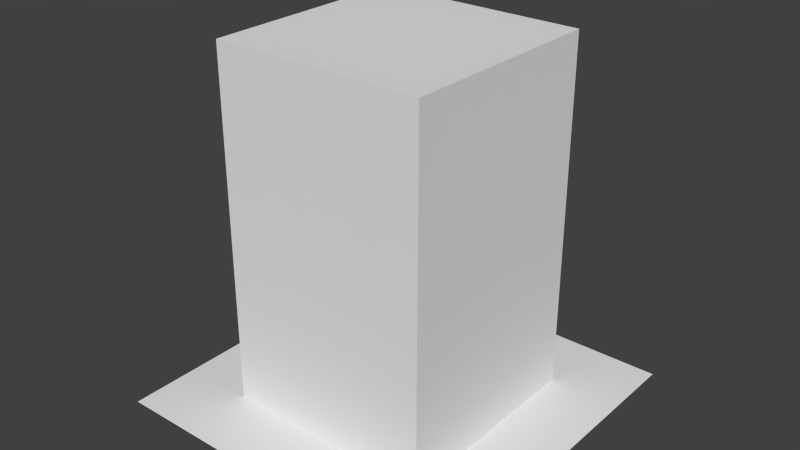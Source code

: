 # Source: 001.blend  (saved by Blender 2.64.2; exported with 4.5.12 LTS)
import bpy
from mathutils import Matrix  # noqa: F401  (used for matrix-valued properties, if any)

bpy.ops.wm.read_factory_settings(use_empty=True)
scene = bpy.context.scene
scene.name = 'Scene'

# ---- collections
col_collection_1 = bpy.data.collections.new('Collection 1'); scene.collection.children.link(col_collection_1)

# ---- world
world_world = bpy.data.worlds.new('World'); scene.world = world_world
world_world.color = (0.05088, 0.05088, 0.05088)
world_world.use_sun_shadow = False
world_world.sun_shadow_jitter_overblur = 0.0
world_world.cycles.sampling_method = 'MANUAL'
world_world.cycles.sample_map_resolution = 256

# ---- meshes
me_cube_003 = bpy.data.meshes.new('Cube.003')
me_cube_003.from_pydata([(-100.0, -100.0, -100.0), (-100.0, 100.0, -100.0), (100.0, 100.0, -100.0), (100.0, -100.0, -100.0), (-100.0, -100.0, 100.0), (-100.0, 100.0, 100.0), (100.0, 100.0, 100.0), (100.0, -100.0, 100.0)], [], [(4, 5, 1, 0), (5, 6, 2, 1), (6, 7, 3, 2), (7, 4, 0, 3), (0, 1, 2, 3), (7, 6, 5, 4)])
me_cube_003.use_remesh_preserve_volume = False
me_cube_003.use_remesh_preserve_attributes = False
me_cube_003.use_mirror_vertex_groups = False
me_cube_003.update()
me_cube_002 = bpy.data.meshes.new('Cube.002')
me_cube_002.from_pydata([(-200.0, -100.0, -125.0), (-200.0, 100.0, -125.0), (2.289e-05, 100.0, -125.0), (2.289e-05, -100.0, -125.0), (-200.0, -100.0, 75.0), (-200.0, 100.0, 75.0), (2.289e-05, 100.0, 75.0), (2.289e-05, -100.0, 75.0)], [], [(4, 5, 1, 0), (5, 6, 2, 1), (6, 7, 3, 2), (7, 4, 0, 3), (0, 1, 2, 3), (7, 6, 5, 4)])
me_cube_002.use_remesh_preserve_volume = False
me_cube_002.use_remesh_preserve_attributes = False
me_cube_002.use_mirror_vertex_groups = False
me_cube_002.update()
me_cube = bpy.data.meshes.new('Cube')
me_cube.from_pydata([(-115.9, -116.0, 0.0), (-115.9, 116.0, 0.0), (115.9, 116.0, 0.0), (115.9, -116.0, 0.0), (-115.9, -116.0, 200.0), (-115.9, 116.0, 200.0), (115.9, 116.0, 200.0), (115.9, -116.0, 200.0)], [], [(4, 5, 1, 0), (5, 6, 2, 1), (6, 7, 3, 2), (7, 4, 0, 3), (0, 1, 2, 3), (7, 6, 5, 4)])
me_cube.use_remesh_preserve_volume = False
me_cube.use_remesh_preserve_attributes = False
me_cube.use_mirror_vertex_groups = False
me_cube.update()
me_plane = bpy.data.meshes.new('Plane')
me_plane.from_pydata([(100.0, -100.0, 0.0), (-100.0, -100.0, 0.0), (100.0, 100.0, 0.0), (-100.0, 100.0, 0.0)], [], [(2, 3, 1, 0)])
me_plane.use_remesh_preserve_volume = False
me_plane.use_remesh_preserve_attributes = False
me_plane.use_mirror_vertex_groups = False
me_plane.update()
arm_armature_004 = bpy.data.armatures.new('Armature.004')  # bones are not reproduced
arm_armature_003 = bpy.data.armatures.new('Armature.003')  # bones are not reproduced

# ---- objects
ob_armature = bpy.data.objects.new('Armature', arm_armature_004)
ob_cube_001 = bpy.data.objects.new('Cube.001', me_cube_003)
ob_armature_001 = bpy.data.objects.new('Armature.001', arm_armature_003)
ob_cube_002 = bpy.data.objects.new('Cube.002', me_cube_002)
ob_cube = bpy.data.objects.new('Cube', me_cube)
ob_plane = bpy.data.objects.new('Plane', me_plane)

# ---- transforms, parenting, visibility, modifiers, constraints
ob_armature.location = (-20.0, 30.0, 50.0)
ob_armature.rotation_euler = (-1.344e-07, 1.571, 0.0)
ob_armature.lineart.crease_threshold = 0.0
ob_cube_001.parent = ob_armature
ob_cube_001.matrix_parent_inverse = Matrix(((1.863e-07, 0.0, -1.0, 50.0), (-1.118e-07, 1.0, 0.0, -30.0), (1.0, 1.192e-07, 2.086e-07, 20.0), (0.0, 0.0, 0.0, 1.0)))
ob_cube_001.location = (-10.0, 30.0, 40.0)
ob_cube_001.scale = (0.1, 0.02, 0.4)
ob_cube_001.lineart.crease_threshold = 0.0
_vg = ob_cube_001.vertex_groups.new(name='Bone')
for _i, _w in zip([0, 1, 2, 3, 4, 5, 6, 7], [1.0, 1.0, 1.0, 1.0, 1.0, 1.0, 1.0, 1.0]): _vg.add([_i], _w, 'REPLACE')
_m = ob_cube_001.modifiers.new('Armature', 'ARMATURE')
_m.use_bone_envelopes = True
_m = ob_cube_001.modifiers.new('Armature.001', 'ARMATURE')
_m.use_bone_envelopes = True
_m = ob_cube_001.modifiers.new('Armature.002', 'ARMATURE')
_m.use_bone_envelopes = True
_m = ob_cube_001.modifiers.new('Armature.003', 'ARMATURE')
_m.object = ob_armature
_m.use_bone_envelopes = True
ob_armature_001.location = (20.0, 30.0, 40.0)
ob_armature_001.rotation_euler = (-1.344e-07, -1.571, 0.0)
ob_armature_001.lineart.crease_threshold = 0.0
ob_cube_002.parent = ob_armature_001
ob_cube_002.matrix_parent_inverse = Matrix(((1.49e-07, 0.0, 1.0, -40.0), (1.118e-07, 1.0, 0.0, -30.0), (-1.0, 1.192e-07, 2.086e-07, 20.0), (0.0, 0.0, 0.0, 1.0)))
ob_cube_002.location = (20.0, 30.0, 50.0)
ob_cube_002.scale = (0.1, 0.02, 0.4)
ob_cube_002.lineart.crease_threshold = 0.0
_vg = ob_cube_002.vertex_groups.new(name='Bone')
for _i, _w in zip([0, 1, 2, 3, 4, 5, 6, 7], [1.0, 1.0, 1.0, 1.0, 1.0, 1.0, 1.0, 1.0]): _vg.add([_i], _w, 'REPLACE')
_m = ob_cube_002.modifiers.new('Armature', 'ARMATURE')
_m.use_bone_envelopes = True
_m = ob_cube_002.modifiers.new('Armature.001', 'ARMATURE')
_m.use_bone_envelopes = True
_m = ob_cube_002.modifiers.new('Armature.002', 'ARMATURE')
_m.object = ob_armature_001
_m.use_bone_envelopes = True
ob_cube.location = (1.907e-06, 0.0, 0.0)
ob_cube.scale = (0.2587, -0.2586, 0.5)
ob_cube.lineart.crease_threshold = 0.0
ob_plane.location = (0.0, 0.0, 0.0)
ob_plane.scale = (0.5, 0.5, 0.5)
ob_plane.lineart.crease_threshold = 0.0

# ---- collection membership
col_collection_1.objects.link(ob_armature)
col_collection_1.objects.link(ob_cube_001)
col_collection_1.objects.link(ob_armature_001)
col_collection_1.objects.link(ob_cube_002)
col_collection_1.objects.link(ob_cube)
col_collection_1.objects.link(ob_plane)

# ---- scene / render settings (as saved in the file)
scene.frame_start = 1; scene.frame_end = 60; scene.frame_set(1)
scene.render.engine = 'BLENDER_EEVEE_NEXT'
scene.render.image_settings.color_mode = 'RGB'
scene.render.image_settings.compression = 90
scene.render.resolution_percentage = 50
scene.render.fps = 60
scene.render.dither_intensity = 0.0
scene.render.bake_margin = 2
scene.render.bake_bias = 0.0
scene.cycles.use_denoising = False
scene.cycles.samples = 10
scene.cycles.sampling_pattern = 'TABULATED_SOBOL'
scene.cycles.light_sampling_threshold = 0.0
scene.cycles.use_adaptive_sampling = False
scene.cycles.use_light_tree = False
scene.cycles.blur_glossy = 0.0
scene.cycles.volume_bounces = 1
scene.cycles.pixel_filter_type = 'GAUSSIAN'
scene.cycles.sample_clamp_indirect = 0.0
scene.view_settings.view_transform = 'Standard'
scene.unit_settings.scale_length = 0.01
bpy.context.view_layer.update()

# ---- added for rendering (the .blend has no active camera and no usable light): camera, sun
cam_auto = bpy.data.cameras.new('AutoCamera')
cam_auto.lens = 50.0
cam_auto.sensor_width = 36.0
cam_auto.clip_end = 2812.44
ob_auto_camera = bpy.data.objects.new('AutoCamera', cam_auto)
scene.collection.objects.link(ob_auto_camera)
ob_auto_camera.location = (160.254, -192.304, 178.203)
ob_auto_camera.rotation_euler = (1.09748, -7.21219e-08, 0.694738)
scene.camera = ob_auto_camera
light_auto_sun = bpy.data.lights.new('AutoSun', 'SUN')
light_auto_sun.energy = 3.0
light_auto_sun.angle = 0.0523599
ob_auto_sun = bpy.data.objects.new('AutoSun', light_auto_sun)
scene.collection.objects.link(ob_auto_sun)
ob_auto_sun.rotation_euler = (0.872665, 0.174533, 0.523599)
bpy.context.view_layer.update()
